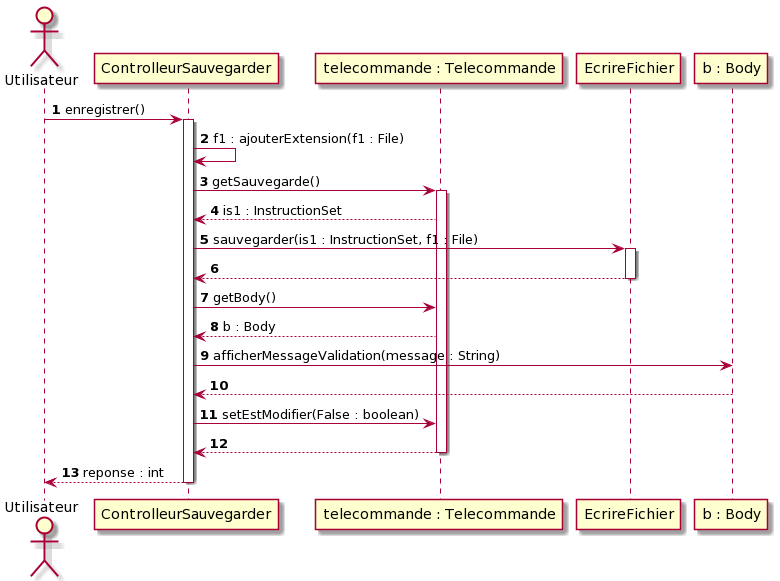

The diagram above was rendered by PlantUML. Its source (embedded in the PNG):
@startuml
autonumber
actor Utilisateur as user
participant ControlleurSauvegarder as CS
participant "telecommande : Telecommande" as T
participant EcrireFichier as EF
participant "b : Body" as B

user -> CS : enregistrer()
activate CS
CS -> CS : f1 : ajouterExtension(f1 : File)
CS -> T : getSauvegarde()
activate T
T --> CS : is1 : InstructionSet
CS -> EF : sauvegarder(is1 : InstructionSet, f1 : File)
activate EF
EF --> CS
deactivate EF
CS -> T : getBody()
T --> CS : b : Body
CS -> B : afficherMessageValidation(message : String)
B --> CS
CS -> T : setEstModifier(False : boolean)
T --> CS
deactivate T
CS --> user : reponse : int
deactivate CS
@enduml